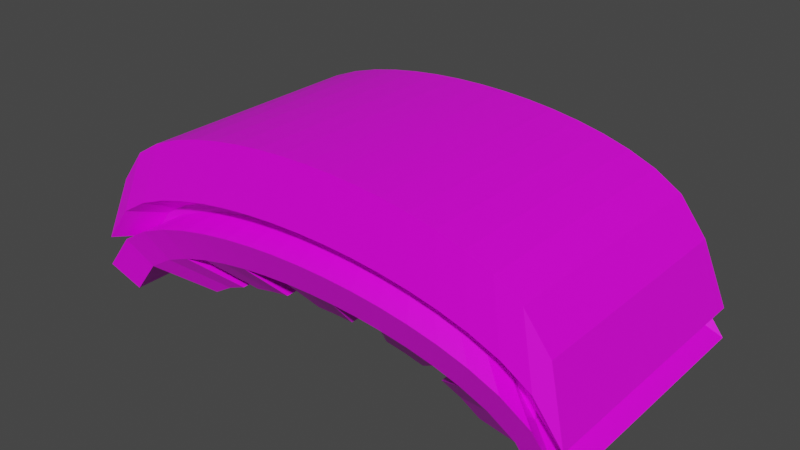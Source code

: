 # Source: Breakout.blend  (saved by Blender 2.81.16; exported with 4.5.12 LTS)
import bpy
from mathutils import Matrix  # noqa: F401  (used for matrix-valued properties, if any)

bpy.ops.wm.read_factory_settings(use_empty=True)
scene = bpy.context.scene
scene.name = 'Scene'

# ---- collections
col_collection = bpy.data.collections.new('Collection'); scene.collection.children.link(col_collection)

# ---- images (referenced by path relative to the original .blend; pixels are not part of the script)
import os
ASSET_DIR = os.environ.get("B2B_ASSET_DIR", "")  # directory of the original .blend (textures are referenced by path, not embedded)
HERE = os.path.dirname(os.path.abspath(__file__))  # packed textures are extracted next to this script under _unpacked/

def load_image(name, relpath, width, height, colorspace="sRGB"):
    """Load a texture the original file referenced (path relative to the .blend, or extracted next to this script)."""
    p = next((c for c in (os.path.join(HERE, relpath), os.path.join(ASSET_DIR, relpath)) if relpath and os.path.exists(c)), "")
    if p:
        img = bpy.data.images.load(p, check_existing=True)
        img.name = name
    else:  # same state as the original file: an image datablock whose file is absent (Cycles renders it pink)
        img = bpy.data.images.new(name, width, height)
        img.source = "FILE"
        img.filepath = "//" + (relpath or name)
    img.colorspace_settings.name = colorspace
    return img
img_breakoutpalette_png = load_image('breakoutpalette.png', 'breakoutpalette.png', 1024, 1024, 'sRGB')

# ---- materials (node trees are filled in below, after node groups)
mat_material = bpy.data.materials.new('Material')
mat_material.alpha_threshold = 0.0
mat_material.use_transparent_shadow = False
mat_material.line_color = (0.0, 0.0, 0.0, 1.0)

# ---- material node trees
mat_material.use_nodes = True; mat_material.node_tree.nodes.clear()
_N = mat_material.node_tree.nodes; _L = mat_material.node_tree.links
n0 = _N.new('ShaderNodeOutputMaterial'); n0.name = 'Material Output'; n0.location = (300, 300)
n1 = _N.new('ShaderNodeBsdfPrincipled'); n1.name = 'Principled BSDF'; n1.location = (10, 300)
n1.distribution = 'GGX'
n1.subsurface_method = 'BURLEY'
n1.inputs[2].default_value = 0.4
n1.inputs[3].default_value = 1.45
n1.inputs[27].default_value = (0.0, 0.0, 0.0, 1.0)
n1.inputs[28].default_value = 1.0
n2 = _N.new('ShaderNodeTexImage'); n2.name = 'Image Texture'; n2.location = (-374, 153)
n2.image = img_breakoutpalette_png
_L.new(n1.outputs[0], n0.inputs[0])
_L.new(n2.outputs[0], n1.inputs[0])
n0.is_active_output = True

# ---- world
world_world = bpy.data.worlds.new('World'); scene.world = world_world
world_world.use_nodes = True; world_world.node_tree.nodes.clear()
_N = world_world.node_tree.nodes; _L = world_world.node_tree.links
n0 = _N.new('ShaderNodeOutputWorld'); n0.name = 'World Output'; n0.location = (300, 300)
n1 = _N.new('ShaderNodeBackground'); n1.name = 'Background'; n1.location = (10, 300)
n1.inputs[0].default_value = (0.05088, 0.05088, 0.05088, 1.0)
_L.new(n1.outputs[0], n0.inputs[0])
n0.is_active_output = True
world_world.color = (0.05088, 0.05088, 0.05088)
world_world.use_sun_shadow = False
world_world.sun_shadow_jitter_overblur = 0.0

# ---- meshes
me_cube = bpy.data.meshes.new('Cube')
me_cube.from_pydata([(2.0, 1.0, 0.1035), (2.0, 1.0, -0.8965), (2.0, -1.0, 0.1035), (2.0, -1.0, -0.8965), (-2.0, 1.0, 0.1035), (-2.0, 1.0, -0.8965), (-2.0, -1.0, 0.1035), (-2.0, -1.0, -0.8965), (1.778, 1.0, -0.6091), (1.556, 1.0, -0.4738), (1.333, 1.0, -0.3846), (1.111, 1.0, -0.3199), (0.8889, 1.0, -0.2719), (0.6667, 1.0, -0.237), (0.4444, 1.0, -0.2131), (0.2222, 1.0, -0.1992), (4.47e-08, 1.0, -0.1946), (-0.2222, 1.0, -0.1992), (-0.4444, 1.0, -0.2131), (-0.6667, 1.0, -0.237), (-0.8889, 1.0, -0.2719), (-1.111, 1.0, -0.3199), (-1.333, 1.0, -0.3846), (-1.556, 1.0, -0.4738), (-1.778, 1.0, -0.6091), (1.778, -1.0, 0.3909), (1.556, -1.0, 0.5262), (1.333, -1.0, 0.6154), (1.111, -1.0, 0.6801), (0.8889, -1.0, 0.7281), (0.6667, -1.0, 0.763), (0.4444, -1.0, 0.7869), (0.2222, -1.0, 0.8008), (4.47e-08, -1.0, 0.8054), (-0.2222, -1.0, 0.8008), (-0.4444, -1.0, 0.7869), (-0.6667, -1.0, 0.763), (-0.8889, -1.0, 0.7281), (-1.111, -1.0, 0.6801), (-1.333, -1.0, 0.6154), (-1.556, -1.0, 0.5262), (-1.778, -1.0, 0.3909), (-1.778, -1.0, -0.6091), (-1.556, -1.0, -0.4738), (-1.333, -1.0, -0.3846), (-1.111, -1.0, -0.3199), (-0.8889, -1.0, -0.2719), (-0.6667, -1.0, -0.237), (-0.4444, -1.0, -0.2131), (-0.2222, -1.0, -0.1992), (-4.47e-08, -1.0, -0.1946), (0.2222, -1.0, -0.1992), (0.4444, -1.0, -0.2131), (0.6667, -1.0, -0.237), (0.8889, -1.0, -0.2719), (1.111, -1.0, -0.3199), (1.333, -1.0, -0.3846), (1.556, -1.0, -0.4738), (1.778, -1.0, -0.6091), (-1.778, 1.0, 0.3909), (-1.556, 1.0, 0.5262), (-1.333, 1.0, 0.6154), (-1.111, 1.0, 0.6801), (-0.8889, 1.0, 0.7281), (-0.6667, 1.0, 0.763), (-0.4444, 1.0, 0.7869), (-0.2222, 1.0, 0.8008), (-4.47e-08, 1.0, 0.8054), (0.2222, 1.0, 0.8008), (0.4444, 1.0, 0.7869), (0.6667, 1.0, 0.763), (0.8889, 1.0, 0.7281), (1.111, 1.0, 0.6801), (1.333, 1.0, 0.6154), (1.556, 1.0, 0.5262), (1.778, 1.0, 0.3909), (2.178, 1.089, -0.4415), (-2.178, -1.089, -0.4415), (2.178, -1.089, -0.4415), (-2.178, 1.089, -0.4415), (-1.936, 1.089, -0.1285), (-1.694, 1.089, 0.01878), (-1.452, 1.089, 0.1158), (-1.21, 1.089, 0.1863), (-0.9679, 1.089, 0.2386), (-0.7259, 1.089, 0.2766), (-0.4839, 1.089, 0.3026), (-0.242, 1.089, 0.3177), (0.0, 1.089, 0.3227), (0.242, 1.089, 0.3177), (0.4839, 1.089, 0.3026), (0.7259, 1.089, 0.2766), (0.9679, 1.089, 0.2386), (1.21, 1.089, 0.1863), (1.452, 1.089, 0.1158), (1.694, 1.089, 0.01878), (1.936, 1.089, -0.1285), (1.936, -1.089, -0.1285), (1.694, -1.089, 0.01878), (1.452, -1.089, 0.1158), (1.21, -1.089, 0.1863), (0.9679, -1.089, 0.2386), (0.7259, -1.089, 0.2766), (0.4839, -1.089, 0.3026), (0.242, -1.089, 0.3177), (0.0, -1.089, 0.3227), (-0.242, -1.089, 0.3177), (-0.4839, -1.089, 0.3026), (-0.7259, -1.089, 0.2766), (-0.9679, -1.089, 0.2386), (-1.21, -1.089, 0.1863), (-1.452, -1.089, 0.1158), (-1.694, -1.089, 0.01878), (-1.936, -1.089, -0.1285), (2.198, 1.099, -0.6966), (2.198, -1.099, -0.6966), (-2.198, 1.099, -0.6966), (-1.953, 1.099, -0.3807), (-1.709, 1.099, -0.2321), (-1.465, 1.099, -0.1341), (-1.221, 1.099, -0.06301), (-0.9767, 1.099, -0.01026), (-0.7326, 1.099, 0.02811), (-0.4884, 1.099, 0.05432), (-0.2442, 1.099, 0.06961), (2.352e-08, 1.099, 0.07464), (0.2442, 1.099, 0.06961), (0.4884, 1.099, 0.05432), (0.7326, 1.099, 0.02811), (0.9767, 1.099, -0.01026), (1.221, 1.099, -0.06301), (1.465, 1.099, -0.1341), (1.709, 1.099, -0.2321), (1.953, 1.099, -0.3807), (1.953, -1.099, -0.3807), (1.709, -1.099, -0.2321), (1.465, -1.099, -0.1341), (1.221, -1.099, -0.06301), (0.9767, -1.099, -0.01026), (0.7326, -1.099, 0.02811), (0.4884, -1.099, 0.05432), (0.2442, -1.099, 0.06961), (-2.352e-08, -1.099, 0.07464), (-0.2442, -1.099, 0.06961), (-0.4884, -1.099, 0.05432), (-0.7326, -1.099, 0.02811), (-0.9767, -1.099, -0.01026), (-1.221, -1.099, -0.06301), (-1.465, -1.099, -0.1341), (-1.709, -1.099, -0.2321), (-1.953, -1.099, -0.3807), (-2.198, -1.099, -0.6966), (-1.829, -0.9122, -0.4447), (-1.823, -0.9094, -0.3731), (1.856, 0.9301, -0.3731), (1.861, 0.9329, -0.4447), (1.856, -0.9094, -0.3731), (1.861, -0.9122, -0.4447), (-1.823, 0.9301, -0.3731), (-1.829, 0.9329, -0.4447), (-1.619, 0.9301, -0.1087), (-1.624, 0.9329, -0.1795), (-1.414, 0.9301, 0.01572), (-1.419, 0.9329, -0.05469), (-1.21, 0.9301, 0.09767), (-1.214, 0.9329, 0.02751), (-1.006, 0.9301, 0.1572), (-1.009, 0.9329, 0.08724), (-0.8011, 0.9301, 0.2014), (-0.8036, 0.9329, 0.1315), (-0.5968, 0.9301, 0.2335), (-0.5986, 0.9329, 0.1637), (-0.3924, 0.9301, 0.2554), (-0.3936, 0.9329, 0.1857), (-0.188, 0.9301, 0.2682), (-0.1886, 0.9329, 0.1986), (0.01639, 0.9301, 0.2724), (0.01639, 0.9329, 0.2028), (0.2208, 0.9301, 0.2682), (0.2214, 0.9329, 0.1986), (0.4252, 0.9301, 0.2554), (0.4264, 0.9329, 0.1857), (0.6295, 0.9301, 0.2335), (0.6314, 0.9329, 0.1637), (0.8339, 0.9301, 0.2014), (0.8364, 0.9329, 0.1315), (1.038, 0.9301, 0.1572), (1.041, 0.9329, 0.08724), (1.243, 0.9301, 0.09767), (1.246, 0.9329, 0.02751), (1.447, 0.9301, 0.01572), (1.451, 0.9329, -0.05469), (1.651, 0.9301, -0.1087), (1.656, 0.9329, -0.1795), (1.651, -0.9094, -0.1087), (1.656, -0.9122, -0.1795), (1.447, -0.9094, 0.01572), (1.451, -0.9122, -0.05469), (1.243, -0.9094, 0.09767), (1.246, -0.9122, 0.02751), (1.038, -0.9094, 0.1572), (1.041, -0.9122, 0.08724), (0.8339, -0.9094, 0.2014), (0.8364, -0.9122, 0.1315), (0.6295, -0.9094, 0.2335), (0.6314, -0.9122, 0.1637), (0.4252, -0.9094, 0.2554), (0.4264, -0.9122, 0.1857), (0.2208, -0.9094, 0.2682), (0.2214, -0.9122, 0.1986), (0.01639, -0.9094, 0.2724), (0.01639, -0.9122, 0.2028), (-0.188, -0.9094, 0.2682), (-0.1886, -0.9122, 0.1986), (-0.3924, -0.9094, 0.2554), (-0.3936, -0.9122, 0.1857), (-0.5968, -0.9094, 0.2335), (-0.5986, -0.9122, 0.1637), (-0.8011, -0.9094, 0.2014), (-0.8036, -0.9122, 0.1315), (-1.006, -0.9094, 0.1572), (-1.009, -0.9122, 0.08724), (-1.21, -0.9094, 0.09767), (-1.214, -0.9122, 0.02751), (-1.414, -0.9094, 0.01572), (-1.419, -0.9122, -0.05469), (-1.619, -0.9094, -0.1087), (-1.624, -0.9122, -0.1795), (1.317, 0.7408, -0.796), (1.152, 0.7408, -0.6958), (0.9877, 0.7408, -0.6298), (0.8231, 0.7408, -0.5818), (0.6585, 0.7408, -0.5463), (0.4938, 0.7408, -0.5204), (0.1646, 0.7408, -0.4924), (4.27e-08, 0.7408, -0.489), (-0.1646, 0.7408, -0.4924), (-0.4938, 0.7408, -0.5204), (-0.6585, 0.7408, -0.5463), (-0.8231, 0.7408, -0.5818), (-0.9877, 0.7408, -0.6298), (-1.152, 0.7408, -0.6958), (-1.317, 0.7408, -0.796), (-1.317, -0.7408, -0.796), (-1.152, -0.7408, -0.6958), (-0.9877, -0.7408, -0.6298), (-0.8231, -0.7408, -0.5818), (-0.6585, -0.7408, -0.5463), (-0.4938, -0.7408, -0.5204), (-0.1646, -0.7408, -0.4924), (-2.353e-08, -0.7408, -0.489), (0.1646, -0.7408, -0.4924), (0.4938, -0.7408, -0.5204), (0.6585, -0.7408, -0.5463), (0.8231, -0.7408, -0.5818), (0.9877, -0.7408, -0.6298), (1.152, -0.7408, -0.6958), (1.317, -0.7408, -0.796)], [], [(59, 4, 6, 41), (113, 41, 6, 77), (77, 6, 4, 79), (8, 1, 3, 58), (76, 0, 2, 78), (96, 75, 0, 76), (79, 4, 59, 80), (80, 59, 60, 81), (81, 60, 61, 82), (82, 61, 62, 83), (83, 62, 63, 84), (84, 63, 64, 85), (85, 64, 65, 86), (86, 65, 66, 87), (87, 66, 67, 88), (88, 67, 68, 89), (89, 68, 69, 90), (90, 69, 70, 91), (91, 70, 71, 92), (92, 71, 72, 93), (93, 72, 73, 94), (94, 73, 74, 95), (95, 74, 75, 96), (5, 24, 42, 7), (11, 55, 254, 231), (12, 11, 231, 232), (22, 21, 45, 44), (51, 50, 250, 251), (24, 23, 241, 242), (19, 18, 48, 47), (18, 17, 49, 48), (53, 13, 233, 252), (10, 9, 229, 230), (15, 14, 52, 51), (14, 13, 53, 52), (50, 49, 249, 250), (23, 22, 240, 241), (11, 10, 56, 55), (9, 8, 228, 229), (15, 51, 251, 234), (78, 2, 25, 97), (97, 25, 26, 98), (98, 26, 27, 99), (99, 27, 28, 100), (100, 28, 29, 101), (101, 29, 30, 102), (102, 30, 31, 103), (103, 31, 32, 104), (104, 32, 33, 105), (105, 33, 34, 106), (106, 34, 35, 107), (107, 35, 36, 108), (108, 36, 37, 109), (109, 37, 38, 110), (110, 38, 39, 111), (111, 39, 40, 112), (112, 40, 41, 113), (0, 75, 25, 2), (75, 74, 26, 25), (74, 73, 27, 26), (73, 72, 28, 27), (72, 71, 29, 28), (71, 70, 30, 29), (70, 69, 31, 30), (69, 68, 32, 31), (68, 67, 33, 32), (67, 66, 34, 33), (66, 65, 35, 34), (65, 64, 36, 35), (64, 63, 37, 36), (63, 62, 38, 37), (62, 61, 39, 38), (61, 60, 40, 39), (60, 59, 41, 40), (224, 112, 113, 226), (222, 111, 112, 224), (220, 110, 111, 222), (218, 109, 110, 220), (216, 108, 109, 218), (214, 107, 108, 216), (212, 106, 107, 214), (210, 105, 106, 212), (208, 104, 105, 210), (206, 103, 104, 208), (204, 102, 103, 206), (202, 101, 102, 204), (200, 100, 101, 202), (198, 99, 100, 200), (196, 98, 99, 198), (194, 97, 98, 196), (156, 78, 97, 194), (190, 95, 96, 192), (188, 94, 95, 190), (186, 93, 94, 188), (184, 92, 93, 186), (182, 91, 92, 184), (180, 90, 91, 182), (178, 89, 90, 180), (176, 88, 89, 178), (174, 87, 88, 176), (172, 86, 87, 174), (170, 85, 86, 172), (168, 84, 85, 170), (166, 83, 84, 168), (164, 82, 83, 166), (162, 81, 82, 164), (160, 80, 81, 162), (158, 79, 80, 160), (192, 96, 76, 154), (154, 76, 78, 156), (153, 77, 79, 158), (226, 113, 77, 153), (42, 150, 151, 7), (7, 151, 116, 5), (1, 114, 115, 3), (8, 133, 114, 1), (5, 116, 117, 24), (24, 117, 118, 23), (23, 118, 119, 22), (22, 119, 120, 21), (21, 120, 121, 20), (20, 121, 122, 19), (19, 122, 123, 18), (18, 123, 124, 17), (17, 124, 125, 16), (16, 125, 126, 15), (15, 126, 127, 14), (14, 127, 128, 13), (13, 128, 129, 12), (12, 129, 130, 11), (11, 130, 131, 10), (10, 131, 132, 9), (9, 132, 133, 8), (3, 115, 134, 58), (58, 134, 135, 57), (57, 135, 136, 56), (56, 136, 137, 55), (55, 137, 138, 54), (54, 138, 139, 53), (53, 139, 140, 52), (52, 140, 141, 51), (51, 141, 142, 50), (50, 142, 143, 49), (49, 143, 144, 48), (48, 144, 145, 47), (47, 145, 146, 46), (46, 146, 147, 45), (45, 147, 148, 44), (44, 148, 149, 43), (43, 149, 150, 42), (150, 227, 152, 151), (227, 226, 153, 152), (151, 152, 159, 116), (152, 153, 158, 159), (114, 155, 157, 115), (155, 154, 156, 157), (133, 193, 155, 114), (193, 192, 154, 155), (116, 159, 161, 117), (159, 158, 160, 161), (117, 161, 163, 118), (161, 160, 162, 163), (118, 163, 165, 119), (163, 162, 164, 165), (119, 165, 167, 120), (165, 164, 166, 167), (120, 167, 169, 121), (167, 166, 168, 169), (121, 169, 171, 122), (169, 168, 170, 171), (122, 171, 173, 123), (171, 170, 172, 173), (123, 173, 175, 124), (173, 172, 174, 175), (124, 175, 177, 125), (175, 174, 176, 177), (125, 177, 179, 126), (177, 176, 178, 179), (126, 179, 181, 127), (179, 178, 180, 181), (127, 181, 183, 128), (181, 180, 182, 183), (128, 183, 185, 129), (183, 182, 184, 185), (129, 185, 187, 130), (185, 184, 186, 187), (130, 187, 189, 131), (187, 186, 188, 189), (131, 189, 191, 132), (189, 188, 190, 191), (132, 191, 193, 133), (191, 190, 192, 193), (115, 157, 195, 134), (157, 156, 194, 195), (134, 195, 197, 135), (195, 194, 196, 197), (135, 197, 199, 136), (197, 196, 198, 199), (136, 199, 201, 137), (199, 198, 200, 201), (137, 201, 203, 138), (201, 200, 202, 203), (138, 203, 205, 139), (203, 202, 204, 205), (139, 205, 207, 140), (205, 204, 206, 207), (140, 207, 209, 141), (207, 206, 208, 209), (141, 209, 211, 142), (209, 208, 210, 211), (142, 211, 213, 143), (211, 210, 212, 213), (143, 213, 215, 144), (213, 212, 214, 215), (144, 215, 217, 145), (215, 214, 216, 217), (145, 217, 219, 146), (217, 216, 218, 219), (146, 219, 221, 147), (219, 218, 220, 221), (147, 221, 223, 148), (221, 220, 222, 223), (148, 223, 225, 149), (223, 222, 224, 225), (149, 225, 227, 150), (225, 224, 226, 227), (242, 241, 244, 243), (241, 240, 245, 244), (239, 238, 247, 246), (238, 237, 248, 247), (236, 235, 250, 249), (235, 234, 251, 250), (233, 232, 253, 252), (232, 231, 254, 253), (230, 229, 256, 255), (229, 228, 257, 256), (42, 24, 242, 243), (13, 12, 232, 233), (56, 10, 230, 255), (54, 53, 252, 253), (22, 44, 245, 240), (55, 54, 253, 254), (8, 58, 257, 228), (45, 21, 239, 246), (16, 15, 234, 235), (43, 42, 243, 244), (57, 56, 255, 256), (17, 16, 235, 236), (44, 43, 244, 245), (19, 47, 248, 237), (58, 57, 256, 257), (46, 45, 246, 247), (49, 17, 236, 249), (20, 19, 237, 238), (47, 46, 247, 248), (21, 20, 238, 239)])
_uv = me_cube.uv_layers.new(name='UVMap')
_uv.uv.foreach_set('vector', [0.3031, 0.3819, 0.3031, 0.3819, 0.3031, 0.3819, 0.3031, 0.3819, 0.3031, 0.3819, 0.3031, 0.3819, 0.3031, 0.3819, 0.3031, 0.3819, 0.3031, 0.3819, 0.3031, 0.3819, 0.3031, 0.3819, 0.3031, 0.3819, 0.3425, 0.3845, 0.3425, 0.3845, 0.3425, 0.3845, 0.3425, 0.3845, 0.3031, 0.3819, 0.3031, 0.3819, 0.3031, 0.3819, 0.3031, 0.3819, 0.3031, 0.3819, 0.3031, 0.3819, 0.3031, 0.3819, 0.3031, 0.3819, 0.3031, 0.3819, 0.3031, 0.3819, 0.3031, 0.3819, 0.3031, 0.3819, 0.3031, 0.3819, 0.3031, 0.3819, 0.3031, 0.3819, 0.3031, 0.3819, 0.3031, 0.3819, 0.3031, 0.3819, 0.3031, 0.3819, 0.3031, 0.3819, 0.3031, 0.3819, 0.3031, 0.3819, 0.3031, 0.3819, 0.3031, 0.3819, 0.3031, 0.3819, 0.3031, 0.3819, 0.3031, 0.3819, 0.3031, 0.3819, 0.3031, 0.3819, 0.3031, 0.3819, 0.3031, 0.3819, 0.3031, 0.3819, 0.3031, 0.3819, 0.3031, 0.3819, 0.3031, 0.3819, 0.3031, 0.3819, 0.3031, 0.3819, 0.3031, 0.3819, 0.3031, 0.3819, 0.3031, 0.3819, 0.3031, 0.3819, 0.3031, 0.3819, 0.3031, 0.3819, 0.3031, 0.3819, 0.3031, 0.3819, 0.3031, 0.3819, 0.3031, 0.3819, 0.3031, 0.3819, 0.3031, 0.3819, 0.3031, 0.3819, 0.3031, 0.3819, 0.3031, 0.3819, 0.3031, 0.3819, 0.3031, 0.3819, 0.3031, 0.3819, 0.3031, 0.3819, 0.3031, 0.3819, 0.3031, 0.3819, 0.3031, 0.3819, 0.3031, 0.3819, 0.3031, 0.3819, 0.3031, 0.3819, 0.3031, 0.3819, 0.3031, 0.3819, 0.3031, 0.3819, 0.3031, 0.3819, 0.3031, 0.3819, 0.3031, 0.3819, 0.3031, 0.3819, 0.3031, 0.3819, 0.3031, 0.3819, 0.3031, 0.3819, 0.3031, 0.3819, 0.3031, 0.3819, 0.3031, 0.3819, 0.3031, 0.3819, 0.3425, 0.3845, 0.3425, 0.3845, 0.3425, 0.3845, 0.3425, 0.3845, 0.3819, 0.3136, 0.3819, 0.3136, 0.3819, 0.3136, 0.3819, 0.3136, 0.3819, 0.3136, 0.3819, 0.3136, 0.3819, 0.3136, 0.3819, 0.3136, 0.3425, 0.3845, 0.3425, 0.3845, 0.3425, 0.3845, 0.3425, 0.3845, 0.3819, 0.3136, 0.3819, 0.3136, 0.3819, 0.3136, 0.3819, 0.3136, 0.3819, 0.3136, 0.3819, 0.3136, 0.3819, 0.3136, 0.3819, 0.3136, 0.3425, 0.3845, 0.3425, 0.3845, 0.3425, 0.3845, 0.3425, 0.3845, 0.3425, 0.3845, 0.3425, 0.3845, 0.3425, 0.3845, 0.3425, 0.3845, 0.3819, 0.3136, 0.3819, 0.3136, 0.3819, 0.3136, 0.3819, 0.3136, 0.3819, 0.3136, 0.3819, 0.3136, 0.3819, 0.3136, 0.3819, 0.3136, 0.3425, 0.3845, 0.3425, 0.3845, 0.3425, 0.3845, 0.3425, 0.3845, 0.3425, 0.3845, 0.3425, 0.3845, 0.3425, 0.3845, 0.3425, 0.3845, 0.3819, 0.3136, 0.3819, 0.3136, 0.3819, 0.3136, 0.3819, 0.3136, 0.3819, 0.3136, 0.3819, 0.3136, 0.3819, 0.3136, 0.3819, 0.3136, 0.3425, 0.3845, 0.3425, 0.3845, 0.3425, 0.3845, 0.3425, 0.3845, 0.3819, 0.3136, 0.3819, 0.3136, 0.3819, 0.3136, 0.3819, 0.3136, 0.3819, 0.3136, 0.3819, 0.3136, 0.3819, 0.3136, 0.3819, 0.3136, 0.3031, 0.3819, 0.3031, 0.3819, 0.3031, 0.3819, 0.3031, 0.3819, 0.3031, 0.3819, 0.3031, 0.3819, 0.3031, 0.3819, 0.3031, 0.3819, 0.3031, 0.3819, 0.3031, 0.3819, 0.3031, 0.3819, 0.3031, 0.3819, 0.3031, 0.3819, 0.3031, 0.3819, 0.3031, 0.3819, 0.3031, 0.3819, 0.3031, 0.3819, 0.3031, 0.3819, 0.3031, 0.3819, 0.3031, 0.3819, 0.3031, 0.3819, 0.3031, 0.3819, 0.3031, 0.3819, 0.3031, 0.3819, 0.3031, 0.3819, 0.3031, 0.3819, 0.3031, 0.3819, 0.3031, 0.3819, 0.3031, 0.3819, 0.3031, 0.3819, 0.3031, 0.3819, 0.3031, 0.3819, 0.3031, 0.3819, 0.3031, 0.3819, 0.3031, 0.3819, 0.3031, 0.3819, 0.3031, 0.3819, 0.3031, 0.3819, 0.3031, 0.3819, 0.3031, 0.3819, 0.3031, 0.3819, 0.3031, 0.3819, 0.3031, 0.3819, 0.3031, 0.3819, 0.3031, 0.3819, 0.3031, 0.3819, 0.3031, 0.3819, 0.3031, 0.3819, 0.3031, 0.3819, 0.3031, 0.3819, 0.3031, 0.3819, 0.3031, 0.3819, 0.3031, 0.3819, 0.3031, 0.3819, 0.3031, 0.3819, 0.3031, 0.3819, 0.3031, 0.3819, 0.3031, 0.3819, 0.3031, 0.3819, 0.3031, 0.3819, 0.3031, 0.3819, 0.3031, 0.3819, 0.3031, 0.3819, 0.3031, 0.3819, 0.3031, 0.3819, 0.3031, 0.3819, 0.3031, 0.3819, 0.3031, 0.3819, 0.3031, 0.3819, 0.3031, 0.3819, 0.3031, 0.3819, 0.3031, 0.3819, 0.3031, 0.3819, 0.3031, 0.3819, 0.3031, 0.3819, 0.3031, 0.3819, 0.3031, 0.3819, 0.3031, 0.3819, 0.3031, 0.3819, 0.3031, 0.3819, 0.3031, 0.3819, 0.3031, 0.3819, 0.3031, 0.3819, 0.3031, 0.3819, 0.3031, 0.3819, 0.3031, 0.3819, 0.3031, 0.3819, 0.3031, 0.3819, 0.3031, 0.3819, 0.3031, 0.3819, 0.3031, 0.3819, 0.3031, 0.3819, 0.3031, 0.3819, 0.3031, 0.3819, 0.3031, 0.3819, 0.3031, 0.3819, 0.3031, 0.3819, 0.3031, 0.3819, 0.3031, 0.3819, 0.3031, 0.3819, 0.3031, 0.3819, 0.3031, 0.3819, 0.3031, 0.3819, 0.3031, 0.3819, 0.3031, 0.3819, 0.3031, 0.3819, 0.3031, 0.3819, 0.3031, 0.3819, 0.3031, 0.3819, 0.3031, 0.3819, 0.3031, 0.3819, 0.3031, 0.3819, 0.3031, 0.3819, 0.3031, 0.3819, 0.3031, 0.3819, 0.3031, 0.3819, 0.3031, 0.3819, 0.3031, 0.3819, 0.3031, 0.3819, 0.3031, 0.3819, 0.3031, 0.3819, 0.3031, 0.3819, 0.3031, 0.3819, 0.3031, 0.3819, 0.3031, 0.3819, 0.3031, 0.3819, 0.3031, 0.3819, 0.3031, 0.3819, 0.3031, 0.3819, 0.3031, 0.3819, 0.3031, 0.3819, 0.3031, 0.3819, 0.3031, 0.3819, 0.3031, 0.3819, 0.3031, 0.3819, 0.3031, 0.3819, 0.4213, 0.752, 0.4213, 0.752, 0.4213, 0.752, 0.4213, 0.752, 0.4213, 0.752, 0.4213, 0.752, 0.4213, 0.752, 0.4213, 0.752, 0.4213, 0.752, 0.4213, 0.752, 0.4213, 0.752, 0.4213, 0.752, 0.4213, 0.752, 0.4213, 0.752, 0.4213, 0.752, 0.4213, 0.752, 0.4213, 0.752, 0.4213, 0.752, 0.4213, 0.752, 0.4213, 0.752, 0.4213, 0.752, 0.4213, 0.752, 0.4213, 0.752, 0.4213, 0.752, 0.4213, 0.752, 0.4213, 0.752, 0.4213, 0.752, 0.4213, 0.752, 0.4213, 0.752, 0.4213, 0.752, 0.4213, 0.752, 0.4213, 0.752, 0.4213, 0.752, 0.4213, 0.752, 0.4213, 0.752, 0.4213, 0.752, 0.4213, 0.752, 0.4213, 0.752, 0.4213, 0.752, 0.4213, 0.752, 0.4213, 0.752, 0.4213, 0.752, 0.4213, 0.752, 0.4213, 0.752, 0.4213, 0.752, 0.4213, 0.752, 0.4213, 0.752, 0.4213, 0.752, 0.4213, 0.752, 0.4213, 0.752, 0.4213, 0.752, 0.4213, 0.752, 0.4213, 0.752, 0.4213, 0.752, 0.4213, 0.752, 0.4213, 0.752, 0.4213, 0.752, 0.4213, 0.752, 0.4213, 0.752, 0.4213, 0.752, 0.4213, 0.752, 0.4213, 0.752, 0.4213, 0.752, 0.4213, 0.752, 0.4213, 0.752, 0.4213, 0.752, 0.4213, 0.752, 0.4213, 0.752, 0.4213, 0.752, 0.4213, 0.752, 0.4213, 0.752, 0.4213, 0.752, 0.4213, 0.752, 0.4213, 0.752, 0.4213, 0.752, 0.4213, 0.752, 0.4213, 0.752, 0.4213, 0.752, 0.4213, 0.752, 0.4213, 0.752, 0.4213, 0.752, 0.4213, 0.752, 0.4213, 0.752, 0.4213, 0.752, 0.4213, 0.752, 0.4213, 0.752, 0.4213, 0.752, 0.4213, 0.752, 0.4213, 0.752, 0.4213, 0.752, 0.4213, 0.752, 0.4213, 0.752, 0.4213, 0.752, 0.4213, 0.752, 0.4213, 0.752, 0.4213, 0.752, 0.4213, 0.752, 0.4213, 0.752, 0.4213, 0.752, 0.4213, 0.752, 0.4213, 0.752, 0.4213, 0.752, 0.4213, 0.752, 0.4213, 0.752, 0.4213, 0.752, 0.4213, 0.752, 0.4213, 0.752, 0.4213, 0.752, 0.4213, 0.752, 0.4213, 0.752, 0.4213, 0.752, 0.4213, 0.752, 0.4213, 0.752, 0.4213, 0.752, 0.4213, 0.752, 0.4213, 0.752, 0.4213, 0.752, 0.4213, 0.752, 0.4213, 0.752, 0.4213, 0.752, 0.4213, 0.752, 0.4213, 0.752, 0.4213, 0.752, 0.4213, 0.752, 0.4213, 0.752, 0.4213, 0.752, 0.4213, 0.752, 0.4213, 0.752, 0.4213, 0.752, 0.4213, 0.752, 0.4213, 0.752, 0.4213, 0.752, 0.4213, 0.752, 0.4213, 0.752, 0.4213, 0.752, 0.4213, 0.752, 0.4213, 0.752, 0.4213, 0.752, 0.4213, 0.752, 0.4213, 0.752, 0.4213, 0.752, 0.4213, 0.752, 0.4213, 0.752, 0.4213, 0.752, 0.4213, 0.752, 0.4213, 0.752, 0.4213, 0.752, 0.4213, 0.752, 0.4213, 0.752, 0.4213, 0.752, 0.4213, 0.752, 0.4213, 0.752, 0.3425, 0.3845, 0.3425, 0.3845, 0.3425, 0.3845, 0.3425, 0.3845, 0.3425, 0.3845, 0.3425, 0.3845, 0.3425, 0.3845, 0.3425, 0.3845, 0.3425, 0.3845, 0.3425, 0.3845, 0.3425, 0.3845, 0.3425, 0.3845, 0.3425, 0.3845, 0.3425, 0.3845, 0.3425, 0.3845, 0.3425, 0.3845, 0.3425, 0.3845, 0.3425, 0.3845, 0.3425, 0.3845, 0.3425, 0.3845, 0.3425, 0.3845, 0.3425, 0.3845, 0.3425, 0.3845, 0.3425, 0.3845, 0.3425, 0.3845, 0.3425, 0.3845, 0.3425, 0.3845, 0.3425, 0.3845, 0.3425, 0.3845, 0.3425, 0.3845, 0.3425, 0.3845, 0.3425, 0.3845, 0.3425, 0.3845, 0.3425, 0.3845, 0.3425, 0.3845, 0.3425, 0.3845, 0.3425, 0.3845, 0.3425, 0.3845, 0.3425, 0.3845, 0.3425, 0.3845, 0.3425, 0.3845, 0.3425, 0.3845, 0.3425, 0.3845, 0.3425, 0.3845, 0.3425, 0.3845, 0.3425, 0.3845, 0.3425, 0.3845, 0.3425, 0.3845, 0.3425, 0.3845, 0.3425, 0.3845, 0.3425, 0.3845, 0.3425, 0.3845, 0.3425, 0.3845, 0.3425, 0.3845, 0.3425, 0.3845, 0.3425, 0.3845, 0.3425, 0.3845, 0.3425, 0.3845, 0.3425, 0.3845, 0.3425, 0.3845, 0.3425, 0.3845, 0.3425, 0.3845, 0.3425, 0.3845, 0.3425, 0.3845, 0.3425, 0.3845, 0.3425, 0.3845, 0.3425, 0.3845, 0.3425, 0.3845, 0.3425, 0.3845, 0.3425, 0.3845, 0.3425, 0.3845, 0.3425, 0.3845, 0.3425, 0.3845, 0.3425, 0.3845, 0.3425, 0.3845, 0.3425, 0.3845, 0.3425, 0.3845, 0.3425, 0.3845, 0.3425, 0.3845, 0.3425, 0.3845, 0.3425, 0.3845, 0.3425, 0.3845, 0.3425, 0.3845, 0.3425, 0.3845, 0.3425, 0.3845, 0.3425, 0.3845, 0.3425, 0.3845, 0.3425, 0.3845, 0.3425, 0.3845, 0.3425, 0.3845, 0.3425, 0.3845, 0.3425, 0.3845, 0.3425, 0.3845, 0.3425, 0.3845, 0.3425, 0.3845, 0.3425, 0.3845, 0.3425, 0.3845, 0.3425, 0.3845, 0.3425, 0.3845, 0.3425, 0.3845, 0.3425, 0.3845, 0.3425, 0.3845, 0.3425, 0.3845, 0.3425, 0.3845, 0.3425, 0.3845, 0.3425, 0.3845, 0.3425, 0.3845, 0.3425, 0.3845, 0.3425, 0.3845, 0.3425, 0.3845, 0.3425, 0.3845, 0.3425, 0.3845, 0.3425, 0.3845, 0.3425, 0.3845, 0.3425, 0.3845, 0.3425, 0.3845, 0.3425, 0.3845, 0.3425, 0.3845, 0.3425, 0.3845, 0.3425, 0.3845, 0.3425, 0.3845, 0.3425, 0.3845, 0.3425, 0.3845, 0.3425, 0.3845, 0.3425, 0.3845, 0.3425, 0.3845, 0.3425, 0.3845, 0.3425, 0.3845, 0.3425, 0.3845, 0.3425, 0.3845, 0.3425, 0.3845, 0.3425, 0.3845, 0.3425, 0.3845, 0.3425, 0.3845, 0.3425, 0.3845, 0.3425, 0.3845, 0.3425, 0.3845, 0.3425, 0.3845, 0.3425, 0.3845, 0.3425, 0.3845, 0.3425, 0.3845, 0.3425, 0.3845, 0.3425, 0.3845, 0.3425, 0.3845, 0.3425, 0.3845, 0.3425, 0.3845, 0.3425, 0.3845, 0.3425, 0.3845, 0.3425, 0.3845, 0.3425, 0.3845, 0.3425, 0.3845, 0.3425, 0.3845, 0.4213, 0.752, 0.4213, 0.752, 0.4213, 0.752, 0.4213, 0.752, 0.5394, 0.3149, 0.5394, 0.3149, 0.5394, 0.3149, 0.5394, 0.3149, 0.4213, 0.752, 0.4213, 0.752, 0.4213, 0.752, 0.4213, 0.752, 0.5394, 0.3149, 0.5394, 0.3149, 0.5394, 0.3149, 0.5394, 0.3149, 0.4213, 0.752, 0.4213, 0.752, 0.4213, 0.752, 0.4213, 0.752, 0.5394, 0.3149, 0.5394, 0.3149, 0.5394, 0.3149, 0.5394, 0.3149, 0.4213, 0.752, 0.4213, 0.752, 0.4213, 0.752, 0.4213, 0.752, 0.5394, 0.3149, 0.5394, 0.3149, 0.5394, 0.3149, 0.5394, 0.3149, 0.4213, 0.752, 0.4213, 0.752, 0.4213, 0.752, 0.4213, 0.752, 0.5394, 0.3149, 0.5394, 0.3149, 0.5394, 0.3149, 0.5394, 0.3149, 0.4213, 0.752, 0.4213, 0.752, 0.4213, 0.752, 0.4213, 0.752, 0.5394, 0.3149, 0.5394, 0.3149, 0.5394, 0.3149, 0.5394, 0.3149, 0.4213, 0.752, 0.4213, 0.752, 0.4213, 0.752, 0.4213, 0.752, 0.5394, 0.3149, 0.5394, 0.3149, 0.5394, 0.3149, 0.5394, 0.3149, 0.4213, 0.752, 0.4213, 0.752, 0.4213, 0.752, 0.4213, 0.752, 0.5394, 0.3149, 0.5394, 0.3149, 0.5394, 0.3149, 0.5394, 0.3149, 0.4213, 0.752, 0.4213, 0.752, 0.4213, 0.752, 0.4213, 0.752, 0.5394, 0.3149, 0.5394, 0.3149, 0.5394, 0.3149, 0.5394, 0.3149, 0.4213, 0.752, 0.4213, 0.752, 0.4213, 0.752, 0.4213, 0.752, 0.5394, 0.3149, 0.5394, 0.3149, 0.5394, 0.3149, 0.5394, 0.3149, 0.4213, 0.752, 0.4213, 0.752, 0.4213, 0.752, 0.4213, 0.752, 0.5394, 0.3149, 0.5394, 0.3149, 0.5394, 0.3149, 0.5394, 0.3149, 0.4213, 0.752, 0.4213, 0.752, 0.4213, 0.752, 0.4213, 0.752, 0.5394, 0.3149, 0.5394, 0.3149, 0.5394, 0.3149, 0.5394, 0.3149, 0.4213, 0.752, 0.4213, 0.752, 0.4213, 0.752, 0.4213, 0.752, 0.5394, 0.3149, 0.5394, 0.3149, 0.5394, 0.3149, 0.5394, 0.3149, 0.4213, 0.752, 0.4213, 0.752, 0.4213, 0.752, 0.4213, 0.752, 0.5394, 0.3149, 0.5394, 0.3149, 0.5394, 0.3149, 0.5394, 0.3149, 0.4213, 0.752, 0.4213, 0.752, 0.4213, 0.752, 0.4213, 0.752, 0.5394, 0.3149, 0.5394, 0.3149, 0.5394, 0.3149, 0.5394, 0.3149, 0.4213, 0.752, 0.4213, 0.752, 0.4213, 0.752, 0.4213, 0.752, 0.5394, 0.3149, 0.5394, 0.3149, 0.5394, 0.3149, 0.5394, 0.3149, 0.4213, 0.752, 0.4213, 0.752, 0.4213, 0.752, 0.4213, 0.752, 0.5394, 0.3149, 0.5394, 0.3149, 0.5394, 0.3149, 0.5394, 0.3149, 0.4213, 0.752, 0.4213, 0.752, 0.4213, 0.752, 0.4213, 0.752, 0.5394, 0.3149, 0.5394, 0.3149, 0.5394, 0.3149, 0.5394, 0.3149, 0.4213, 0.752, 0.4213, 0.752, 0.4213, 0.752, 0.4213, 0.752, 0.5394, 0.3149, 0.5394, 0.3149, 0.5394, 0.3149, 0.5394, 0.3149, 0.4213, 0.752, 0.4213, 0.752, 0.4213, 0.752, 0.4213, 0.752, 0.5394, 0.3149, 0.5394, 0.3149, 0.5394, 0.3149, 0.5394, 0.3149, 0.4213, 0.752, 0.4213, 0.752, 0.4213, 0.752, 0.4213, 0.752, 0.5394, 0.3149, 0.5394, 0.3149, 0.5394, 0.3149, 0.5394, 0.3149, 0.4213, 0.752, 0.4213, 0.752, 0.4213, 0.752, 0.4213, 0.752, 0.5394, 0.3149, 0.5394, 0.3149, 0.5394, 0.3149, 0.5394, 0.3149, 0.4213, 0.752, 0.4213, 0.752, 0.4213, 0.752, 0.4213, 0.752, 0.5394, 0.3149, 0.5394, 0.3149, 0.5394, 0.3149, 0.5394, 0.3149, 0.4213, 0.752, 0.4213, 0.752, 0.4213, 0.752, 0.4213, 0.752, 0.5394, 0.3149, 0.5394, 0.3149, 0.5394, 0.3149, 0.5394, 0.3149, 0.4213, 0.752, 0.4213, 0.752, 0.4213, 0.752, 0.4213, 0.752, 0.5394, 0.3149, 0.5394, 0.3149, 0.5394, 0.3149, 0.5394, 0.3149, 0.4213, 0.752, 0.4213, 0.752, 0.4213, 0.752, 0.4213, 0.752, 0.5394, 0.3149, 0.5394, 0.3149, 0.5394, 0.3149, 0.5394, 0.3149, 0.4213, 0.752, 0.4213, 0.752, 0.4213, 0.752, 0.4213, 0.752, 0.5394, 0.3149, 0.5394, 0.3149, 0.5394, 0.3149, 0.5394, 0.3149, 0.4213, 0.752, 0.4213, 0.752, 0.4213, 0.752, 0.4213, 0.752, 0.5394, 0.3149, 0.5394, 0.3149, 0.5394, 0.3149, 0.5394, 0.3149, 0.4213, 0.752, 0.4213, 0.752, 0.4213, 0.752, 0.4213, 0.752, 0.5394, 0.3149, 0.5394, 0.3149, 0.5394, 0.3149, 0.5394, 0.3149, 0.4213, 0.752, 0.4213, 0.752, 0.4213, 0.752, 0.4213, 0.752, 0.5394, 0.3149, 0.5394, 0.3149, 0.5394, 0.3149, 0.5394, 0.3149, 0.4213, 0.752, 0.4213, 0.752, 0.4213, 0.752, 0.4213, 0.752, 0.5394, 0.3149, 0.5394, 0.3149, 0.5394, 0.3149, 0.5394, 0.3149, 0.4213, 0.752, 0.4213, 0.752, 0.4213, 0.752, 0.4213, 0.752, 0.5394, 0.3149, 0.5394, 0.3149, 0.5394, 0.3149, 0.5394, 0.3149, 0.4213, 0.752, 0.4213, 0.752, 0.4213, 0.752, 0.4213, 0.752, 0.5394, 0.3149, 0.5394, 0.3149, 0.5394, 0.3149, 0.5394, 0.3149, 0.4213, 0.752, 0.4213, 0.752, 0.4213, 0.752, 0.4213, 0.752, 0.5394, 0.3149, 0.5394, 0.3149, 0.5394, 0.3149, 0.5394, 0.3149, 0.4213, 0.752, 0.4213, 0.752, 0.4213, 0.752, 0.4213, 0.752, 0.5394, 0.3149, 0.5394, 0.3149, 0.5394, 0.3149, 0.5394, 0.3149, 0.4213, 0.752, 0.4213, 0.752, 0.4213, 0.752, 0.4213, 0.752, 0.5394, 0.3149, 0.5394, 0.3149, 0.5394, 0.3149, 0.5394, 0.3149, 0.4213, 0.752, 0.4213, 0.752, 0.4213, 0.752, 0.4213, 0.752, 0.5394, 0.3149, 0.5394, 0.3149, 0.5394, 0.3149, 0.5394, 0.3149, 0.4213, 0.752, 0.4213, 0.752, 0.4213, 0.752, 0.4213, 0.752, 0.5394, 0.3149, 0.5394, 0.3149, 0.5394, 0.3149, 0.5394, 0.3149, 0.3819, 0.3136, 0.3819, 0.3136, 0.3819, 0.3136, 0.3819, 0.3136, 0.3819, 0.3136, 0.3819, 0.3136, 0.3819, 0.3136, 0.3819, 0.3136, 0.3819, 0.3136, 0.3819, 0.3136, 0.3819, 0.3136, 0.3819, 0.3136, 0.3819, 0.3136, 0.3819, 0.3136, 0.3819, 0.3136, 0.3819, 0.3136, 0.3819, 0.3136, 0.3819, 0.3136, 0.3819, 0.3136, 0.3819, 0.3136, 0.3819, 0.3136, 0.3819, 0.3136, 0.3819, 0.3136, 0.3819, 0.3136, 0.3819, 0.3136, 0.3819, 0.3136, 0.3819, 0.3136, 0.3819, 0.3136, 0.3819, 0.3136, 0.3819, 0.3136, 0.3819, 0.3136, 0.3819, 0.3136, 0.3819, 0.3136, 0.3819, 0.3136, 0.3819, 0.3136, 0.3819, 0.3136, 0.3819, 0.3136, 0.3819, 0.3136, 0.3819, 0.3136, 0.3819, 0.3136, 0.3819, 0.3136, 0.3819, 0.3136, 0.3819, 0.3136, 0.3819, 0.3136, 0.3819, 0.3136, 0.3819, 0.3136, 0.3819, 0.3136, 0.3819, 0.3136, 0.3819, 0.3136, 0.3819, 0.3136, 0.3819, 0.3136, 0.3819, 0.3136, 0.3819, 0.3136, 0.3819, 0.3136, 0.3819, 0.3136, 0.3819, 0.3136, 0.3819, 0.3136, 0.3819, 0.3136, 0.3819, 0.3136, 0.3819, 0.3136, 0.3819, 0.3136, 0.3819, 0.3136, 0.3819, 0.3136, 0.3819, 0.3136, 0.3819, 0.3136, 0.3819, 0.3136, 0.3819, 0.3136, 0.3819, 0.3136, 0.3819, 0.3136, 0.3819, 0.3136, 0.3819, 0.3136, 0.3819, 0.3136, 0.3819, 0.3136, 0.3819, 0.3136, 0.3819, 0.3136, 0.3819, 0.3136, 0.3819, 0.3136, 0.3819, 0.3136, 0.3819, 0.3136, 0.3819, 0.3136, 0.3819, 0.3136, 0.3819, 0.3136, 0.3819, 0.3136, 0.3819, 0.3136, 0.3819, 0.3136, 0.3819, 0.3136, 0.3819, 0.3136, 0.3819, 0.3136, 0.3819, 0.3136, 0.3819, 0.3136, 0.3819, 0.3136, 0.3819, 0.3136, 0.3819, 0.3136, 0.3819, 0.3136, 0.3819, 0.3136, 0.3819, 0.3136, 0.3819, 0.3136, 0.3819, 0.3136, 0.3819, 0.3136, 0.3819, 0.3136, 0.3819, 0.3136, 0.3819, 0.3136, 0.3819, 0.3136, 0.3819, 0.3136, 0.3819, 0.3136, 0.3819, 0.3136, 0.3819, 0.3136, 0.3819, 0.3136, 0.3819, 0.3136, 0.3819, 0.3136, 0.3819, 0.3136, 0.3819, 0.3136, 0.3819, 0.3136, 0.3819, 0.3136, 0.3819, 0.3136, 0.3819, 0.3136, 0.3819, 0.3136, 0.3819, 0.3136, 0.3819, 0.3136, 0.3819, 0.3136])
me_cube.materials.append(mat_material)
me_cube.use_remesh_preserve_volume = False
me_cube.use_remesh_preserve_attributes = False
me_cube.use_mirror_vertex_groups = False
me_cube.update()
me_cube_001 = bpy.data.meshes.new('Cube.001')
me_cube_001.from_pydata([(-0.8754, -0.1628, -0.4751), (-0.8754, -0.2375, -0.4004), (-0.9502, -0.1628, -0.4004), (-0.8754, -0.2375, 0.4004), (-0.8754, -0.1628, 0.4751), (-0.9502, -0.1628, 0.4004), (-0.8754, 0.1628, -0.4751), (-0.9502, 0.1628, -0.4004), (-0.8754, 0.2375, -0.4004), (-0.8754, 0.1628, 0.4751), (-0.8754, 0.2375, 0.4004), (-0.9502, 0.1628, 0.4004), (0.8754, -0.1628, -0.4751), (0.9502, -0.1628, -0.4004), (0.8754, -0.2375, -0.4004), (0.8754, -0.1628, 0.4751), (0.8754, -0.2375, 0.4004), (0.9502, -0.1628, 0.4004), (0.8754, 0.1628, -0.4751), (0.8754, 0.2375, -0.4004), (0.9502, 0.1628, -0.4004), (0.8754, 0.1628, 0.4751), (0.9502, 0.1628, 0.4004), (0.8754, 0.2375, 0.4004)], [], [(14, 16, 3, 1), (20, 22, 17, 13), (21, 9, 4, 15), (2, 5, 11, 7), (8, 10, 23, 19), (0, 1, 2), (3, 4, 5), (6, 7, 8), (9, 10, 11), (12, 13, 14), (15, 16, 17), (18, 19, 20), (21, 22, 23), (6, 0, 2, 7), (1, 3, 5, 2), (4, 9, 11, 5), (10, 8, 7, 11), (18, 6, 8, 19), (9, 21, 23, 10), (22, 20, 19, 23), (12, 18, 20, 13), (21, 15, 17, 22), (16, 14, 13, 17), (0, 12, 14, 1), (15, 4, 3, 16), (6, 18, 12, 0)])
_uv = me_cube_001.uv_layers.new(name='UVMap')
_uv.uv.foreach_set('vector', [0.3947, 0.7598, 0.6053, 0.7598, 0.6053, 0.9902, 0.3947, 0.9902, 0.3947, 0.5393, 0.6053, 0.5393, 0.6053, 0.7107, 0.3947, 0.7107, 0.6348, 0.5393, 0.8652, 0.5393, 0.8652, 0.7107, 0.6348, 0.7107, 0.3947, 0.03933, 0.6053, 0.03933, 0.6053, 0.2107, 0.3947, 0.2107, 0.3947, 0.2598, 0.6053, 0.2598, 0.6053, 0.4902, 0.3947, 0.4902, 0.1348, 0.7107, 0.1348, 0.75, 0.125, 0.7107, 0.6053, 0.9902, 0.625, 0.9902, 0.6053, 1.0, 0.1348, 0.5393, 0.125, 0.5393, 0.1348, 0.5, 0.8652, 0.5393, 0.8652, 0.5, 0.875, 0.5393, 0.3652, 0.7107, 0.375, 0.7107, 0.3652, 0.75, 0.6348, 0.7107, 0.6348, 0.75, 0.625, 0.7107, 0.3652, 0.5393, 0.3652, 0.5, 0.375, 0.5393, 0.6348, 0.5393, 0.625, 0.5393, 0.6348, 0.5, 0.1348, 0.5393, 0.1348, 0.7107, 0.125, 0.7107, 0.125, 0.5393, 0.3947, 0.9902, 0.6053, 0.9902, 0.6053, 1.0, 0.3947, 1.0, 0.8652, 0.7107, 0.8652, 0.5393, 0.875, 0.5393, 0.875, 0.7107, 0.6053, 0.2598, 0.3947, 0.2598, 0.3947, 0.2107, 0.6053, 0.2107, 0.3652, 0.5393, 0.1348, 0.5393, 0.1348, 0.5, 0.3652, 0.5, 0.8652, 0.5393, 0.6348, 0.5393, 0.6348, 0.5, 0.8652, 0.5, 0.6053, 0.5393, 0.3947, 0.5393, 0.3947, 0.4902, 0.6053, 0.4902, 0.3652, 0.7107, 0.3652, 0.5393, 0.3947, 0.5393, 0.3947, 0.7107, 0.6348, 0.5393, 0.6348, 0.7107, 0.6053, 0.7107, 0.6053, 0.5393, 0.6053, 0.7598, 0.3947, 0.7598, 0.3947, 0.7107, 0.6053, 0.7107, 0.1348, 0.7107, 0.3652, 0.7107, 0.3652, 0.75, 0.1348, 0.75, 0.6348, 0.7107, 0.8652, 0.7107, 0.8652, 0.75, 0.6348, 0.75, 0.1348, 0.5393, 0.3652, 0.5393, 0.3652, 0.7107, 0.1348, 0.7107])
me_cube_001.use_remesh_fix_poles = True
me_cube_001.use_remesh_preserve_attributes = False
me_cube_001.use_mirror_vertex_groups = False
me_cube_001.update()

# ---- objects
ob_paddle = bpy.data.objects.new('Paddle', me_cube)
ob_brick = bpy.data.objects.new('Brick', me_cube_001)

# ---- transforms, parenting, visibility, modifiers, constraints
ob_paddle.location = (0.0, 0.0, 0.0)
ob_paddle.lock_rotations_4d = False
ob_paddle.empty_display_type = 'ARROWS'
ob_paddle.lineart.crease_threshold = 0.0
ob_brick.location = (0.0, 0.0, 0.0)
ob_brick.lineart.crease_threshold = 0.0

# ---- collection membership
col_collection.objects.link(ob_paddle)
col_collection.objects.link(ob_brick)

# ---- scene / render settings (as saved in the file)
scene.frame_start = 1; scene.frame_end = 250; scene.frame_set(1)
scene.render.engine = 'BLENDER_EEVEE_NEXT'
scene.cycles.use_denoising = False
scene.cycles.samples = 128
scene.cycles.sampling_pattern = 'TABULATED_SOBOL'
scene.cycles.use_adaptive_sampling = False
scene.cycles.use_light_tree = False
scene.view_settings.view_transform = 'Filmic'
bpy.context.view_layer.update()

# ---- added for rendering (the .blend has no active camera and no usable light): camera, sun
cam_auto = bpy.data.cameras.new('AutoCamera')
cam_auto.lens = 50.0
cam_auto.sensor_width = 36.0
cam_auto.clip_end = 1000.0
ob_auto_camera = bpy.data.objects.new('AutoCamera', cam_auto)
scene.collection.objects.link(ob_auto_camera)
ob_auto_camera.location = (4.81165, -5.77398, 3.80375)
ob_auto_camera.rotation_euler = (1.09748, -7.21219e-08, 0.694738)
scene.camera = ob_auto_camera
light_auto_sun = bpy.data.lights.new('AutoSun', 'SUN')
light_auto_sun.energy = 3.0
light_auto_sun.angle = 0.0523599
ob_auto_sun = bpy.data.objects.new('AutoSun', light_auto_sun)
scene.collection.objects.link(ob_auto_sun)
ob_auto_sun.rotation_euler = (0.872665, 0.174533, 0.523599)
bpy.context.view_layer.update()
